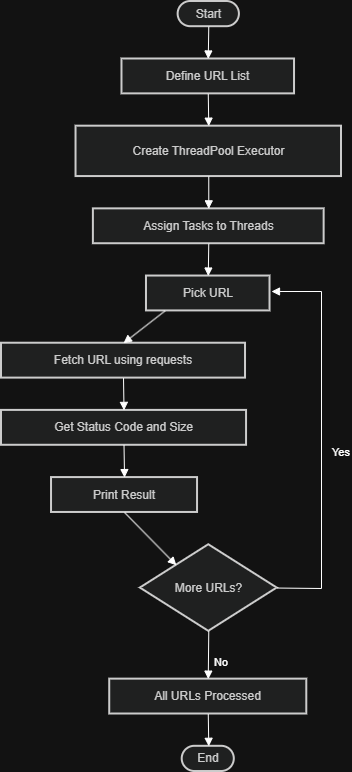

The diagram above was exported from draw.io. Its source (the exported page's mxGraphModel, read from the mxfile embedded in the PNG):
<mxGraphModel dx="1097" dy="592" grid="1" gridSize="10" guides="1" tooltips="1" connect="1" arrows="1" fold="1" page="1" pageScale="1" pageWidth="850" pageHeight="1100" math="0" shadow="0">
  <root>
    <mxCell id="0" />
    <mxCell id="1" parent="0" />
    <mxCell id="kmv3Fnhi4PIHY2k5vUxm-24" connectable="0" parent="1" style="group" value="" vertex="1">
      <mxGeometry height="770" width="340" x="240" y="630" as="geometry" />
    </mxCell>
    <mxCell id="kmv3Fnhi4PIHY2k5vUxm-2" parent="kmv3Fnhi4PIHY2k5vUxm-24" style="rounded=1;whiteSpace=wrap;arcSize=50;strokeWidth=2;fillColor=light-dark(#eeeeee,#1f2020);strokeColor=light-dark(#999999,#cccccc);fontColor=light-dark(#333333,#cccccc);" value="Start" vertex="1">
      <mxGeometry height="25.192953020134226" width="61.26126126126127" x="176.6366366366366" as="geometry" />
    </mxCell>
    <mxCell id="kmv3Fnhi4PIHY2k5vUxm-3" parent="kmv3Fnhi4PIHY2k5vUxm-24" style="whiteSpace=wrap;strokeWidth=2;fillColor=light-dark(#eeeeee,#1f2020);strokeColor=light-dark(#999999,#cccccc);fontColor=light-dark(#333333,#cccccc);" value="Define URL List" vertex="1">
      <mxGeometry height="34.88255033557047" width="172.55255255255253" x="120.48048048048048" y="57.49161073825504" as="geometry" />
    </mxCell>
    <mxCell id="kmv3Fnhi4PIHY2k5vUxm-4" parent="kmv3Fnhi4PIHY2k5vUxm-24" style="whiteSpace=wrap;strokeWidth=2;fillColor=light-dark(#eeeeee,#1f2020);strokeColor=light-dark(#999999,#cccccc);fontColor=light-dark(#333333,#cccccc);" value="Create ThreadPool Executor" vertex="1">
      <mxGeometry height="50.38590604026845" width="265.4654654654655" x="74.53453453453454" y="124.67281879194633" as="geometry" />
    </mxCell>
    <mxCell id="kmv3Fnhi4PIHY2k5vUxm-5" parent="kmv3Fnhi4PIHY2k5vUxm-24" style="whiteSpace=wrap;strokeWidth=2;fillColor=light-dark(#eeeeee,#1f2020);strokeColor=light-dark(#999999,#cccccc);fontColor=light-dark(#333333,#cccccc);" value="Assign Tasks to Threads" vertex="1">
      <mxGeometry height="34.88255033557047" width="230.75075075075077" x="91.8918918918919" y="207.3573825503356" as="geometry" />
    </mxCell>
    <mxCell id="kmv3Fnhi4PIHY2k5vUxm-6" parent="kmv3Fnhi4PIHY2k5vUxm-24" style="whiteSpace=wrap;strokeWidth=2;fillColor=light-dark(#eeeeee,#1f2020);strokeColor=light-dark(#999999,#cccccc);fontColor=light-dark(#333333,#cccccc);" value="Pick URL" vertex="1">
      <mxGeometry height="34.88255033557047" width="123.54354354354356" x="144.984984984985" y="274.5385906040268" as="geometry" />
    </mxCell>
    <mxCell id="kmv3Fnhi4PIHY2k5vUxm-7" parent="kmv3Fnhi4PIHY2k5vUxm-24" style="whiteSpace=wrap;strokeWidth=2;fillColor=light-dark(#eeeeee,#1f2020);strokeColor=light-dark(#999999,#cccccc);fontColor=light-dark(#333333,#cccccc);" value="Fetch URL using requests" vertex="1">
      <mxGeometry height="34.88255033557047" width="244.02402402402404" y="341.7197986577181" as="geometry" />
    </mxCell>
    <mxCell id="kmv3Fnhi4PIHY2k5vUxm-8" parent="kmv3Fnhi4PIHY2k5vUxm-24" style="whiteSpace=wrap;strokeWidth=2;fillColor=light-dark(#eeeeee,#1f2020);strokeColor=light-dark(#999999,#cccccc);fontColor=light-dark(#333333,#cccccc);" value="Get Status Code and Size" vertex="1">
      <mxGeometry height="34.88255033557047" width="245.04504504504507" y="408.9010067114094" as="geometry" />
    </mxCell>
    <mxCell id="kmv3Fnhi4PIHY2k5vUxm-9" parent="kmv3Fnhi4PIHY2k5vUxm-24" style="whiteSpace=wrap;strokeWidth=2;fillColor=light-dark(#eeeeee,#1f2020);strokeColor=light-dark(#999999,#cccccc);fontColor=light-dark(#333333,#cccccc);" value="Print Result" vertex="1">
      <mxGeometry height="34.88255033557047" width="146.006006006006" x="50.030030030030034" y="476.08221476510073" as="geometry" />
    </mxCell>
    <mxCell id="kmv3Fnhi4PIHY2k5vUxm-10" parent="kmv3Fnhi4PIHY2k5vUxm-24" style="rhombus;strokeWidth=2;whiteSpace=wrap;fillColor=light-dark(#eeeeee,#1f2020);strokeColor=light-dark(#999999,#cccccc);fontColor=light-dark(#333333,#cccccc);" value="More URLs?" vertex="1">
      <mxGeometry height="86.56040268456375" width="136.81681681681684" x="138.85885885885887" y="543.263422818792" as="geometry" />
    </mxCell>
    <mxCell id="kmv3Fnhi4PIHY2k5vUxm-11" parent="kmv3Fnhi4PIHY2k5vUxm-24" style="whiteSpace=wrap;strokeWidth=2;fillColor=light-dark(#eeeeee,#1f2020);strokeColor=light-dark(#999999,#cccccc);fontColor=light-dark(#333333,#cccccc);" value="All URLs Processed" vertex="1">
      <mxGeometry height="34.88255033557047" width="197.05705705705708" x="108.22822822822823" y="677.6258389261744" as="geometry" />
    </mxCell>
    <mxCell id="kmv3Fnhi4PIHY2k5vUxm-12" parent="kmv3Fnhi4PIHY2k5vUxm-24" style="rounded=1;whiteSpace=wrap;arcSize=50;strokeWidth=2;fillColor=light-dark(#eeeeee,#1f2020);strokeColor=light-dark(#999999,#cccccc);fontColor=light-dark(#333333,#cccccc);" value="End" vertex="1">
      <mxGeometry height="25.192953020134226" width="52.072072072072075" x="180.72072072072075" y="744.8070469798658" as="geometry" />
    </mxCell>
    <mxCell id="kmv3Fnhi4PIHY2k5vUxm-13" edge="1" parent="kmv3Fnhi4PIHY2k5vUxm-24" source="kmv3Fnhi4PIHY2k5vUxm-2" style="curved=1;startArrow=none;endArrow=block;exitX=0.5;exitY=1;entryX=0.5;entryY=0;rounded=0;" target="kmv3Fnhi4PIHY2k5vUxm-3" value="">
      <mxGeometry relative="1" as="geometry">
        <Array as="points" />
      </mxGeometry>
    </mxCell>
    <mxCell id="kmv3Fnhi4PIHY2k5vUxm-14" edge="1" parent="kmv3Fnhi4PIHY2k5vUxm-24" source="kmv3Fnhi4PIHY2k5vUxm-3" style="curved=1;startArrow=none;endArrow=block;exitX=0.5;exitY=1;entryX=0.5;entryY=0;rounded=0;" target="kmv3Fnhi4PIHY2k5vUxm-4" value="">
      <mxGeometry relative="1" as="geometry">
        <Array as="points" />
      </mxGeometry>
    </mxCell>
    <mxCell id="kmv3Fnhi4PIHY2k5vUxm-15" edge="1" parent="kmv3Fnhi4PIHY2k5vUxm-24" source="kmv3Fnhi4PIHY2k5vUxm-4" style="curved=1;startArrow=none;endArrow=block;exitX=0.5;exitY=1;entryX=0.5;entryY=0;rounded=0;" target="kmv3Fnhi4PIHY2k5vUxm-5" value="">
      <mxGeometry relative="1" as="geometry">
        <Array as="points" />
      </mxGeometry>
    </mxCell>
    <mxCell id="kmv3Fnhi4PIHY2k5vUxm-16" edge="1" parent="kmv3Fnhi4PIHY2k5vUxm-24" source="kmv3Fnhi4PIHY2k5vUxm-5" style="curved=1;startArrow=none;endArrow=block;exitX=0.5;exitY=1;entryX=0.5;entryY=0;rounded=0;" target="kmv3Fnhi4PIHY2k5vUxm-6" value="">
      <mxGeometry relative="1" as="geometry">
        <Array as="points" />
      </mxGeometry>
    </mxCell>
    <mxCell id="kmv3Fnhi4PIHY2k5vUxm-17" edge="1" parent="kmv3Fnhi4PIHY2k5vUxm-24" source="kmv3Fnhi4PIHY2k5vUxm-6" style="startArrow=none;endArrow=block;exitX=0.15;exitY=1;entryX=0.5;entryY=0;rounded=0;" target="kmv3Fnhi4PIHY2k5vUxm-7" value="">
      <mxGeometry relative="1" as="geometry" />
    </mxCell>
    <mxCell id="kmv3Fnhi4PIHY2k5vUxm-18" edge="1" parent="kmv3Fnhi4PIHY2k5vUxm-24" source="kmv3Fnhi4PIHY2k5vUxm-7" style="curved=1;startArrow=none;endArrow=block;exitX=0.5;exitY=1;entryX=0.5;entryY=0;rounded=0;" target="kmv3Fnhi4PIHY2k5vUxm-8" value="">
      <mxGeometry relative="1" as="geometry">
        <Array as="points" />
      </mxGeometry>
    </mxCell>
    <mxCell id="kmv3Fnhi4PIHY2k5vUxm-19" edge="1" parent="kmv3Fnhi4PIHY2k5vUxm-24" source="kmv3Fnhi4PIHY2k5vUxm-8" style="curved=1;startArrow=none;endArrow=block;exitX=0.5;exitY=1;entryX=0.5;entryY=0;rounded=0;" target="kmv3Fnhi4PIHY2k5vUxm-9" value="">
      <mxGeometry relative="1" as="geometry">
        <Array as="points" />
      </mxGeometry>
    </mxCell>
    <mxCell id="kmv3Fnhi4PIHY2k5vUxm-20" edge="1" parent="kmv3Fnhi4PIHY2k5vUxm-24" source="kmv3Fnhi4PIHY2k5vUxm-9" style="startArrow=none;endArrow=block;exitX=0.5;exitY=1;entryX=0.05;entryY=0;rounded=0;" target="kmv3Fnhi4PIHY2k5vUxm-10" value="">
      <mxGeometry relative="1" as="geometry" />
    </mxCell>
    <mxCell id="kmv3Fnhi4PIHY2k5vUxm-21" edge="1" parent="kmv3Fnhi4PIHY2k5vUxm-24" source="kmv3Fnhi4PIHY2k5vUxm-10" style="startArrow=none;endArrow=block;exitX=1;exitY=0.5;rounded=0;exitDx=0;exitDy=0;" value="Yes">
      <mxGeometry relative="1" x="-0.0768" y="-20" as="geometry">
        <mxPoint as="offset" />
        <Array as="points">
          <mxPoint x="320" y="587" />
          <mxPoint x="320" y="290" />
        </Array>
        <mxPoint x="270" y="290" as="targetPoint" />
      </mxGeometry>
    </mxCell>
    <mxCell id="kmv3Fnhi4PIHY2k5vUxm-22" edge="1" parent="kmv3Fnhi4PIHY2k5vUxm-24" source="kmv3Fnhi4PIHY2k5vUxm-10" style="curved=1;startArrow=none;endArrow=block;exitX=0.5;exitY=1;entryX=0.5;entryY=0;rounded=0;" target="kmv3Fnhi4PIHY2k5vUxm-11" value="No">
      <mxGeometry relative="1" x="0.2567" y="13" as="geometry">
        <mxPoint as="offset" />
        <Array as="points" />
      </mxGeometry>
    </mxCell>
    <mxCell id="kmv3Fnhi4PIHY2k5vUxm-23" edge="1" parent="kmv3Fnhi4PIHY2k5vUxm-24" source="kmv3Fnhi4PIHY2k5vUxm-11" style="curved=1;startArrow=none;endArrow=block;exitX=0.5;exitY=1;entryX=0.51;entryY=0;rounded=0;" target="kmv3Fnhi4PIHY2k5vUxm-12" value="">
      <mxGeometry relative="1" as="geometry">
        <Array as="points" />
      </mxGeometry>
    </mxCell>
  </root>
</mxGraphModel>